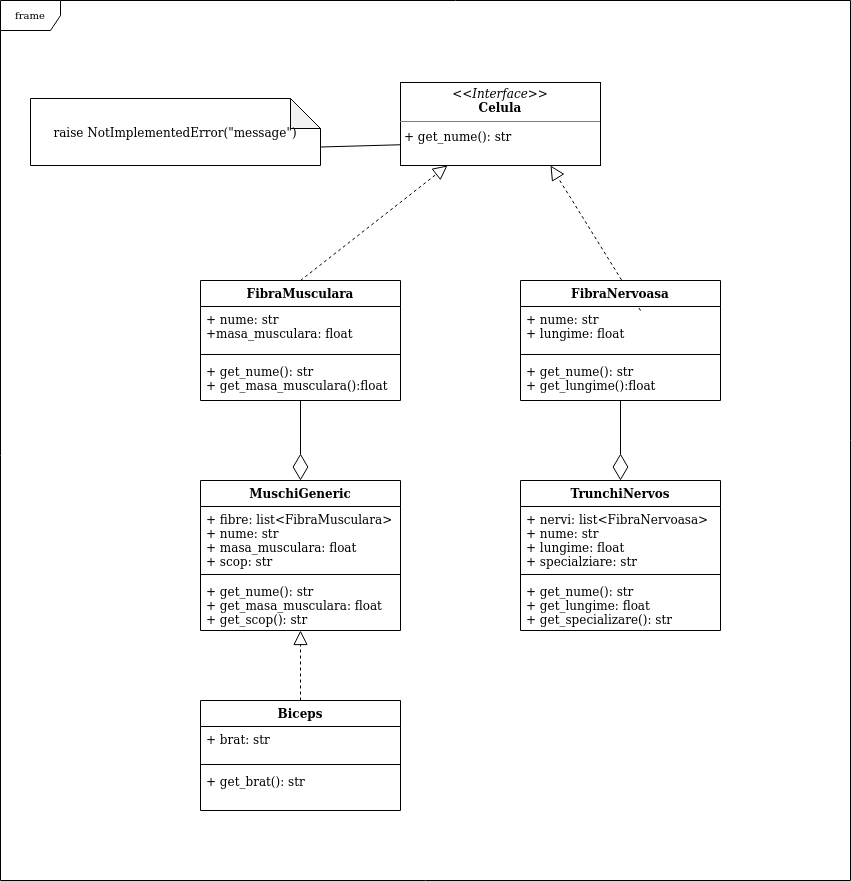

The diagram above was exported from draw.io. Its source (the exported page's mxGraphModel, read from the mxfile embedded in the PNG):
<mxGraphModel dx="1182" dy="774" grid="1" gridSize="10" guides="1" tooltips="1" connect="1" arrows="1" fold="1" page="1" pageScale="1" pageWidth="850" pageHeight="1100" background="#ffffff" math="0" shadow="0">
  <root>
    <mxCell id="0" />
    <mxCell id="1" parent="0" />
    <mxCell id="17acba5748e5396b-1" value="frame" style="shape=umlFrame;whiteSpace=wrap;html=1;rounded=0;shadow=0;comic=0;labelBackgroundColor=none;strokeWidth=1;fontFamily=Verdana;fontSize=10;align=center;" parent="1" vertex="1">
      <mxGeometry width="850" height="880" as="geometry" />
    </mxCell>
    <mxCell id="5d2195bd80daf111-18" value="&lt;p style=&quot;margin: 0px ; margin-top: 4px ; text-align: center&quot;&gt;&lt;i&gt;&amp;lt;&amp;lt;Interface&amp;gt;&amp;gt;&lt;/i&gt;&lt;br&gt;&lt;b&gt;Celula&lt;/b&gt;&lt;/p&gt;&lt;hr size=&quot;1&quot;&gt;&lt;p style=&quot;margin: 0px ; margin-left: 4px&quot;&gt;+ get_nume(): str&lt;br&gt;&lt;/p&gt;" style="verticalAlign=top;align=left;overflow=fill;fontSize=12;fontFamily=Helvetica;html=1;rounded=0;shadow=0;comic=0;labelBackgroundColor=none;strokeWidth=1" parent="1" vertex="1">
      <mxGeometry x="400" y="82" width="200" height="83" as="geometry" />
    </mxCell>
    <mxCell id="b8iwKBenBsiyPvapmG7L-1" value="raise NotImplementedError(&quot;message&quot;)" style="shape=note;whiteSpace=wrap;html=1;backgroundOutline=1;darkOpacity=0.05;" vertex="1" parent="1">
      <mxGeometry x="30" y="98" width="290" height="67" as="geometry" />
    </mxCell>
    <mxCell id="b8iwKBenBsiyPvapmG7L-2" value="" style="endArrow=none;html=1;entryX=0;entryY=0;entryDx=290;entryDy=48.5;entryPerimeter=0;exitX=0;exitY=0.75;exitDx=0;exitDy=0;" edge="1" parent="1" source="5d2195bd80daf111-18" target="b8iwKBenBsiyPvapmG7L-1">
      <mxGeometry width="50" height="50" relative="1" as="geometry">
        <mxPoint x="400" y="390" as="sourcePoint" />
        <mxPoint x="450" y="340" as="targetPoint" />
      </mxGeometry>
    </mxCell>
    <mxCell id="b8iwKBenBsiyPvapmG7L-9" value="FibraMusculara&#10;" style="swimlane;fontStyle=1;align=center;verticalAlign=top;childLayout=stackLayout;horizontal=1;startSize=26;horizontalStack=0;resizeParent=1;resizeParentMax=0;resizeLast=0;collapsible=1;marginBottom=0;" vertex="1" parent="1">
      <mxGeometry x="200" y="280" width="200" height="120" as="geometry" />
    </mxCell>
    <mxCell id="b8iwKBenBsiyPvapmG7L-10" value="+ nume: str&#10;+masa_musculara: float&#10;" style="text;strokeColor=none;fillColor=none;align=left;verticalAlign=top;spacingLeft=4;spacingRight=4;overflow=hidden;rotatable=0;points=[[0,0.5],[1,0.5]];portConstraint=eastwest;" vertex="1" parent="b8iwKBenBsiyPvapmG7L-9">
      <mxGeometry y="26" width="200" height="44" as="geometry" />
    </mxCell>
    <mxCell id="b8iwKBenBsiyPvapmG7L-11" value="" style="line;strokeWidth=1;fillColor=none;align=left;verticalAlign=middle;spacingTop=-1;spacingLeft=3;spacingRight=3;rotatable=0;labelPosition=right;points=[];portConstraint=eastwest;" vertex="1" parent="b8iwKBenBsiyPvapmG7L-9">
      <mxGeometry y="70" width="200" height="8" as="geometry" />
    </mxCell>
    <mxCell id="b8iwKBenBsiyPvapmG7L-12" value="+ get_nume(): str&#10;+ get_masa_musculara():float&#10;" style="text;strokeColor=none;fillColor=none;align=left;verticalAlign=top;spacingLeft=4;spacingRight=4;overflow=hidden;rotatable=0;points=[[0,0.5],[1,0.5]];portConstraint=eastwest;" vertex="1" parent="b8iwKBenBsiyPvapmG7L-9">
      <mxGeometry y="78" width="200" height="42" as="geometry" />
    </mxCell>
    <mxCell id="b8iwKBenBsiyPvapmG7L-21" value="MuschiGeneric&#10;" style="swimlane;fontStyle=1;align=center;verticalAlign=top;childLayout=stackLayout;horizontal=1;startSize=26;horizontalStack=0;resizeParent=1;resizeParentMax=0;resizeLast=0;collapsible=1;marginBottom=0;" vertex="1" parent="1">
      <mxGeometry x="200" y="480" width="200" height="150" as="geometry" />
    </mxCell>
    <mxCell id="b8iwKBenBsiyPvapmG7L-22" value="+ fibre: list&lt;FibraMusculara&gt;&#10;+ nume: str&#10;+ masa_musculara: float&#10;+ scop: str&#10;" style="text;strokeColor=none;fillColor=none;align=left;verticalAlign=top;spacingLeft=4;spacingRight=4;overflow=hidden;rotatable=0;points=[[0,0.5],[1,0.5]];portConstraint=eastwest;" vertex="1" parent="b8iwKBenBsiyPvapmG7L-21">
      <mxGeometry y="26" width="200" height="64" as="geometry" />
    </mxCell>
    <mxCell id="b8iwKBenBsiyPvapmG7L-23" value="" style="line;strokeWidth=1;fillColor=none;align=left;verticalAlign=middle;spacingTop=-1;spacingLeft=3;spacingRight=3;rotatable=0;labelPosition=right;points=[];portConstraint=eastwest;" vertex="1" parent="b8iwKBenBsiyPvapmG7L-21">
      <mxGeometry y="90" width="200" height="8" as="geometry" />
    </mxCell>
    <mxCell id="b8iwKBenBsiyPvapmG7L-24" value="+ get_nume(): str&#10;+ get_masa_musculara: float&#10;+ get_scop(): str&#10;" style="text;strokeColor=none;fillColor=none;align=left;verticalAlign=top;spacingLeft=4;spacingRight=4;overflow=hidden;rotatable=0;points=[[0,0.5],[1,0.5]];portConstraint=eastwest;" vertex="1" parent="b8iwKBenBsiyPvapmG7L-21">
      <mxGeometry y="98" width="200" height="52" as="geometry" />
    </mxCell>
    <mxCell id="b8iwKBenBsiyPvapmG7L-27" value="" style="endArrow=block;dashed=1;endFill=0;endSize=12;html=1;exitX=0.5;exitY=0;exitDx=0;exitDy=0;" edge="1" parent="1" source="b8iwKBenBsiyPvapmG7L-9" target="5d2195bd80daf111-18">
      <mxGeometry width="160" relative="1" as="geometry">
        <mxPoint x="210" y="240" as="sourcePoint" />
        <mxPoint x="370" y="240" as="targetPoint" />
      </mxGeometry>
    </mxCell>
    <mxCell id="b8iwKBenBsiyPvapmG7L-28" value="" style="endArrow=block;dashed=1;endFill=0;endSize=12;html=1;exitX=0.5;exitY=0;exitDx=0;exitDy=0;entryX=0.75;entryY=1;entryDx=0;entryDy=0;" edge="1" parent="1" target="5d2195bd80daf111-18">
      <mxGeometry width="160" relative="1" as="geometry">
        <mxPoint x="640" y="310" as="sourcePoint" />
        <mxPoint x="585" y="230" as="targetPoint" />
      </mxGeometry>
    </mxCell>
    <mxCell id="b8iwKBenBsiyPvapmG7L-30" value="FibraNervoasa" style="swimlane;fontStyle=1;align=center;verticalAlign=top;childLayout=stackLayout;horizontal=1;startSize=26;horizontalStack=0;resizeParent=1;resizeParentMax=0;resizeLast=0;collapsible=1;marginBottom=0;" vertex="1" parent="1">
      <mxGeometry x="520" y="280" width="200" height="120" as="geometry" />
    </mxCell>
    <mxCell id="b8iwKBenBsiyPvapmG7L-31" value="+ nume: str&#10;+ lungime: float&#10;" style="text;strokeColor=none;fillColor=none;align=left;verticalAlign=top;spacingLeft=4;spacingRight=4;overflow=hidden;rotatable=0;points=[[0,0.5],[1,0.5]];portConstraint=eastwest;" vertex="1" parent="b8iwKBenBsiyPvapmG7L-30">
      <mxGeometry y="26" width="200" height="44" as="geometry" />
    </mxCell>
    <mxCell id="b8iwKBenBsiyPvapmG7L-32" value="" style="line;strokeWidth=1;fillColor=none;align=left;verticalAlign=middle;spacingTop=-1;spacingLeft=3;spacingRight=3;rotatable=0;labelPosition=right;points=[];portConstraint=eastwest;" vertex="1" parent="b8iwKBenBsiyPvapmG7L-30">
      <mxGeometry y="70" width="200" height="8" as="geometry" />
    </mxCell>
    <mxCell id="b8iwKBenBsiyPvapmG7L-33" value="+ get_nume(): str&#10;+ get_lungime():float&#10;" style="text;strokeColor=none;fillColor=none;align=left;verticalAlign=top;spacingLeft=4;spacingRight=4;overflow=hidden;rotatable=0;points=[[0,0.5],[1,0.5]];portConstraint=eastwest;" vertex="1" parent="b8iwKBenBsiyPvapmG7L-30">
      <mxGeometry y="78" width="200" height="42" as="geometry" />
    </mxCell>
    <mxCell id="b8iwKBenBsiyPvapmG7L-34" value="TrunchiNervos" style="swimlane;fontStyle=1;align=center;verticalAlign=top;childLayout=stackLayout;horizontal=1;startSize=26;horizontalStack=0;resizeParent=1;resizeParentMax=0;resizeLast=0;collapsible=1;marginBottom=0;" vertex="1" parent="1">
      <mxGeometry x="520" y="480" width="200" height="150" as="geometry" />
    </mxCell>
    <mxCell id="b8iwKBenBsiyPvapmG7L-35" value="+ nervi: list&lt;FibraNervoasa&gt;&#10;+ nume: str&#10;+ lungime: float&#10;+ specialziare: str&#10;" style="text;strokeColor=none;fillColor=none;align=left;verticalAlign=top;spacingLeft=4;spacingRight=4;overflow=hidden;rotatable=0;points=[[0,0.5],[1,0.5]];portConstraint=eastwest;" vertex="1" parent="b8iwKBenBsiyPvapmG7L-34">
      <mxGeometry y="26" width="200" height="64" as="geometry" />
    </mxCell>
    <mxCell id="b8iwKBenBsiyPvapmG7L-36" value="" style="line;strokeWidth=1;fillColor=none;align=left;verticalAlign=middle;spacingTop=-1;spacingLeft=3;spacingRight=3;rotatable=0;labelPosition=right;points=[];portConstraint=eastwest;" vertex="1" parent="b8iwKBenBsiyPvapmG7L-34">
      <mxGeometry y="90" width="200" height="8" as="geometry" />
    </mxCell>
    <mxCell id="b8iwKBenBsiyPvapmG7L-37" value="+ get_nume(): str&#10;+ get_lungime: float&#10;+ get_specializare(): str&#10;" style="text;strokeColor=none;fillColor=none;align=left;verticalAlign=top;spacingLeft=4;spacingRight=4;overflow=hidden;rotatable=0;points=[[0,0.5],[1,0.5]];portConstraint=eastwest;" vertex="1" parent="b8iwKBenBsiyPvapmG7L-34">
      <mxGeometry y="98" width="200" height="52" as="geometry" />
    </mxCell>
    <mxCell id="b8iwKBenBsiyPvapmG7L-38" value="" style="endArrow=diamondThin;endFill=0;endSize=24;html=1;entryX=0.5;entryY=0;entryDx=0;entryDy=0;exitX=0.5;exitY=1;exitDx=0;exitDy=0;" edge="1" parent="1" source="b8iwKBenBsiyPvapmG7L-9" target="b8iwKBenBsiyPvapmG7L-21">
      <mxGeometry width="160" relative="1" as="geometry">
        <mxPoint x="280" y="400" as="sourcePoint" />
        <mxPoint x="500" y="380" as="targetPoint" />
      </mxGeometry>
    </mxCell>
    <mxCell id="b8iwKBenBsiyPvapmG7L-39" value="" style="endArrow=diamondThin;endFill=0;endSize=24;html=1;exitX=0.5;exitY=1;exitDx=0;exitDy=0;entryX=0.5;entryY=0;entryDx=0;entryDy=0;" edge="1" parent="1" source="b8iwKBenBsiyPvapmG7L-30" target="b8iwKBenBsiyPvapmG7L-34">
      <mxGeometry width="160" relative="1" as="geometry">
        <mxPoint x="651" y="430.00199999999995" as="sourcePoint" />
        <mxPoint x="610" y="492.02" as="targetPoint" />
      </mxGeometry>
    </mxCell>
    <mxCell id="b8iwKBenBsiyPvapmG7L-40" value="Biceps" style="swimlane;fontStyle=1;align=center;verticalAlign=top;childLayout=stackLayout;horizontal=1;startSize=26;horizontalStack=0;resizeParent=1;resizeParentMax=0;resizeLast=0;collapsible=1;marginBottom=0;" vertex="1" parent="1">
      <mxGeometry x="200" y="700" width="200" height="110" as="geometry" />
    </mxCell>
    <mxCell id="b8iwKBenBsiyPvapmG7L-41" value="+ brat: str" style="text;strokeColor=none;fillColor=none;align=left;verticalAlign=top;spacingLeft=4;spacingRight=4;overflow=hidden;rotatable=0;points=[[0,0.5],[1,0.5]];portConstraint=eastwest;" vertex="1" parent="b8iwKBenBsiyPvapmG7L-40">
      <mxGeometry y="26" width="200" height="34" as="geometry" />
    </mxCell>
    <mxCell id="b8iwKBenBsiyPvapmG7L-42" value="" style="line;strokeWidth=1;fillColor=none;align=left;verticalAlign=middle;spacingTop=-1;spacingLeft=3;spacingRight=3;rotatable=0;labelPosition=right;points=[];portConstraint=eastwest;" vertex="1" parent="b8iwKBenBsiyPvapmG7L-40">
      <mxGeometry y="60" width="200" height="8" as="geometry" />
    </mxCell>
    <mxCell id="b8iwKBenBsiyPvapmG7L-43" value="+ get_brat(): str" style="text;strokeColor=none;fillColor=none;align=left;verticalAlign=top;spacingLeft=4;spacingRight=4;overflow=hidden;rotatable=0;points=[[0,0.5],[1,0.5]];portConstraint=eastwest;" vertex="1" parent="b8iwKBenBsiyPvapmG7L-40">
      <mxGeometry y="68" width="200" height="42" as="geometry" />
    </mxCell>
    <mxCell id="b8iwKBenBsiyPvapmG7L-44" value="" style="endArrow=block;dashed=1;endFill=0;endSize=12;html=1;exitX=0.5;exitY=0;exitDx=0;exitDy=0;entryX=0.5;entryY=1;entryDx=0;entryDy=0;" edge="1" parent="1" source="b8iwKBenBsiyPvapmG7L-40" target="b8iwKBenBsiyPvapmG7L-21">
      <mxGeometry width="160" relative="1" as="geometry">
        <mxPoint x="370" y="675" as="sourcePoint" />
        <mxPoint x="556.5951742627346" y="530" as="targetPoint" />
      </mxGeometry>
    </mxCell>
  </root>
</mxGraphModel>